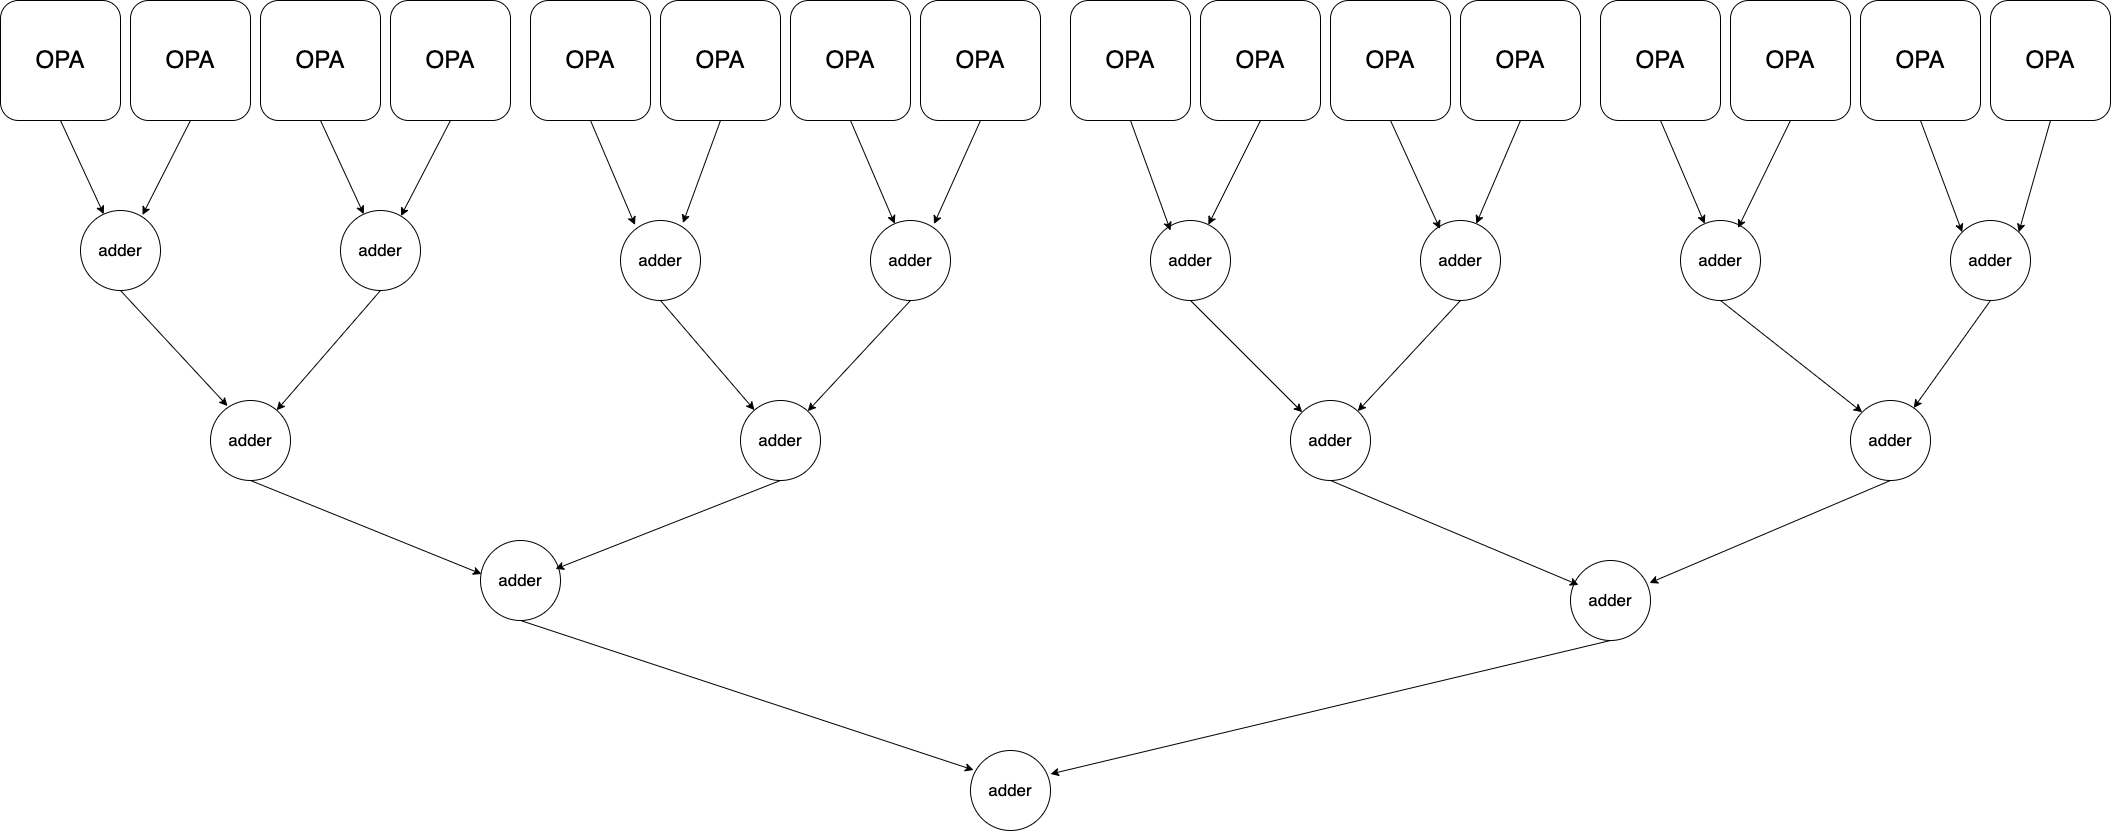

The diagram above was exported from draw.io. Its source (the exported page's mxGraphModel, read from the mxfile embedded in the PNG):
<mxGraphModel dx="3326" dy="1187" grid="1" gridSize="10" guides="1" tooltips="1" connect="1" arrows="1" fold="1" page="1" pageScale="1" pageWidth="1600" pageHeight="900" math="0" shadow="0">
  <root>
    <mxCell id="0" />
    <mxCell id="1" parent="0" />
    <mxCell id="2" value="&lt;font style=&quot;font-size: 24px;&quot;&gt;OPA&lt;/font&gt;" style="rounded=1;whiteSpace=wrap;html=1;" vertex="1" parent="1">
      <mxGeometry x="40" y="170" width="120" height="120" as="geometry" />
    </mxCell>
    <mxCell id="10" value="&lt;font style=&quot;font-size: 24px;&quot;&gt;OPA&lt;/font&gt;" style="rounded=1;whiteSpace=wrap;html=1;" vertex="1" parent="1">
      <mxGeometry x="170" y="170" width="120" height="120" as="geometry" />
    </mxCell>
    <mxCell id="79" style="edgeStyle=none;html=1;exitX=0.5;exitY=1;exitDx=0;exitDy=0;" edge="1" parent="1" source="11" target="46">
      <mxGeometry relative="1" as="geometry" />
    </mxCell>
    <mxCell id="11" value="&lt;font style=&quot;font-size: 24px;&quot;&gt;OPA&lt;/font&gt;" style="rounded=1;whiteSpace=wrap;html=1;" vertex="1" parent="1">
      <mxGeometry x="300" y="170" width="120" height="120" as="geometry" />
    </mxCell>
    <mxCell id="12" value="&lt;font style=&quot;font-size: 24px;&quot;&gt;OPA&lt;/font&gt;" style="rounded=1;whiteSpace=wrap;html=1;" vertex="1" parent="1">
      <mxGeometry x="430" y="170" width="120" height="120" as="geometry" />
    </mxCell>
    <mxCell id="58" style="edgeStyle=none;html=1;exitX=0.5;exitY=1;exitDx=0;exitDy=0;" edge="1" parent="1" source="13" target="43">
      <mxGeometry relative="1" as="geometry" />
    </mxCell>
    <mxCell id="13" value="&lt;font style=&quot;font-size: 24px;&quot;&gt;OPA&lt;/font&gt;" style="rounded=1;whiteSpace=wrap;html=1;" vertex="1" parent="1">
      <mxGeometry x="-490" y="170" width="120" height="120" as="geometry" />
    </mxCell>
    <mxCell id="14" value="&lt;font style=&quot;font-size: 24px;&quot;&gt;OPA&lt;/font&gt;" style="rounded=1;whiteSpace=wrap;html=1;" vertex="1" parent="1">
      <mxGeometry x="-360" y="170" width="120" height="120" as="geometry" />
    </mxCell>
    <mxCell id="75" style="edgeStyle=none;html=1;exitX=0.5;exitY=1;exitDx=0;exitDy=0;" edge="1" parent="1" source="15" target="44">
      <mxGeometry relative="1" as="geometry" />
    </mxCell>
    <mxCell id="15" value="&lt;font style=&quot;font-size: 24px;&quot;&gt;OPA&lt;/font&gt;" style="rounded=1;whiteSpace=wrap;html=1;" vertex="1" parent="1">
      <mxGeometry x="-230" y="170" width="120" height="120" as="geometry" />
    </mxCell>
    <mxCell id="16" value="&lt;font style=&quot;font-size: 24px;&quot;&gt;OPA&lt;/font&gt;" style="rounded=1;whiteSpace=wrap;html=1;" vertex="1" parent="1">
      <mxGeometry x="-100" y="170" width="120" height="120" as="geometry" />
    </mxCell>
    <mxCell id="17" value="&lt;font style=&quot;font-size: 24px;&quot;&gt;OPA&lt;/font&gt;" style="rounded=1;whiteSpace=wrap;html=1;" vertex="1" parent="1">
      <mxGeometry x="580" y="170" width="120" height="120" as="geometry" />
    </mxCell>
    <mxCell id="82" style="edgeStyle=none;html=1;exitX=0.5;exitY=1;exitDx=0;exitDy=0;" edge="1" parent="1" source="18" target="47">
      <mxGeometry relative="1" as="geometry" />
    </mxCell>
    <mxCell id="18" value="&lt;font style=&quot;font-size: 24px;&quot;&gt;OPA&lt;/font&gt;" style="rounded=1;whiteSpace=wrap;html=1;" vertex="1" parent="1">
      <mxGeometry x="710" y="170" width="120" height="120" as="geometry" />
    </mxCell>
    <mxCell id="19" value="&lt;font style=&quot;font-size: 24px;&quot;&gt;OPA&lt;/font&gt;" style="rounded=1;whiteSpace=wrap;html=1;" vertex="1" parent="1">
      <mxGeometry x="840" y="170" width="120" height="120" as="geometry" />
    </mxCell>
    <mxCell id="84" style="edgeStyle=none;html=1;exitX=0.5;exitY=1;exitDx=0;exitDy=0;" edge="1" parent="1" source="20" target="48">
      <mxGeometry relative="1" as="geometry" />
    </mxCell>
    <mxCell id="20" value="&lt;font style=&quot;font-size: 24px;&quot;&gt;OPA&lt;/font&gt;" style="rounded=1;whiteSpace=wrap;html=1;" vertex="1" parent="1">
      <mxGeometry x="970" y="170" width="120" height="120" as="geometry" />
    </mxCell>
    <mxCell id="85" style="edgeStyle=none;html=1;exitX=0.5;exitY=1;exitDx=0;exitDy=0;" edge="1" parent="1" source="21" target="49">
      <mxGeometry relative="1" as="geometry" />
    </mxCell>
    <mxCell id="21" value="&lt;font style=&quot;font-size: 24px;&quot;&gt;OPA&lt;/font&gt;" style="rounded=1;whiteSpace=wrap;html=1;" vertex="1" parent="1">
      <mxGeometry x="1110" y="170" width="120" height="120" as="geometry" />
    </mxCell>
    <mxCell id="22" value="&lt;font style=&quot;font-size: 24px;&quot;&gt;OPA&lt;/font&gt;" style="rounded=1;whiteSpace=wrap;html=1;" vertex="1" parent="1">
      <mxGeometry x="1240" y="170" width="120" height="120" as="geometry" />
    </mxCell>
    <mxCell id="87" style="edgeStyle=none;html=1;exitX=0.5;exitY=1;exitDx=0;exitDy=0;entryX=0;entryY=0;entryDx=0;entryDy=0;" edge="1" parent="1" source="23" target="50">
      <mxGeometry relative="1" as="geometry" />
    </mxCell>
    <mxCell id="23" value="&lt;font style=&quot;font-size: 24px;&quot;&gt;OPA&lt;/font&gt;" style="rounded=1;whiteSpace=wrap;html=1;" vertex="1" parent="1">
      <mxGeometry x="1370" y="170" width="120" height="120" as="geometry" />
    </mxCell>
    <mxCell id="24" value="&lt;font style=&quot;font-size: 24px;&quot;&gt;OPA&lt;/font&gt;" style="rounded=1;whiteSpace=wrap;html=1;" vertex="1" parent="1">
      <mxGeometry x="1500" y="170" width="120" height="120" as="geometry" />
    </mxCell>
    <mxCell id="43" value="&lt;font style=&quot;font-size: 17px;&quot;&gt;adder&lt;/font&gt;" style="ellipse;whiteSpace=wrap;html=1;aspect=fixed;" vertex="1" parent="1">
      <mxGeometry x="-410" y="380" width="80" height="80" as="geometry" />
    </mxCell>
    <mxCell id="61" style="edgeStyle=none;html=1;exitX=0.5;exitY=1;exitDx=0;exitDy=0;" edge="1" parent="1" source="44" target="54">
      <mxGeometry relative="1" as="geometry" />
    </mxCell>
    <mxCell id="44" value="&lt;font style=&quot;font-size: 17px;&quot;&gt;adder&lt;/font&gt;" style="ellipse;whiteSpace=wrap;html=1;aspect=fixed;" vertex="1" parent="1">
      <mxGeometry x="-150" y="380" width="80" height="80" as="geometry" />
    </mxCell>
    <mxCell id="64" style="edgeStyle=none;html=1;exitX=0.5;exitY=1;exitDx=0;exitDy=0;" edge="1" parent="1" source="45" target="53">
      <mxGeometry relative="1" as="geometry" />
    </mxCell>
    <mxCell id="45" value="&lt;font style=&quot;font-size: 17px;&quot;&gt;adder&lt;/font&gt;" style="ellipse;whiteSpace=wrap;html=1;aspect=fixed;" vertex="1" parent="1">
      <mxGeometry x="130" y="390" width="80" height="80" as="geometry" />
    </mxCell>
    <mxCell id="65" style="edgeStyle=none;html=1;exitX=0.5;exitY=1;exitDx=0;exitDy=0;" edge="1" parent="1" source="46" target="53">
      <mxGeometry relative="1" as="geometry" />
    </mxCell>
    <mxCell id="46" value="&lt;font style=&quot;font-size: 17px;&quot;&gt;adder&lt;/font&gt;" style="ellipse;whiteSpace=wrap;html=1;aspect=fixed;" vertex="1" parent="1">
      <mxGeometry x="380" y="390" width="80" height="80" as="geometry" />
    </mxCell>
    <mxCell id="70" style="edgeStyle=none;html=1;exitX=0.5;exitY=1;exitDx=0;exitDy=0;entryX=0;entryY=0;entryDx=0;entryDy=0;" edge="1" parent="1" source="47" target="52">
      <mxGeometry relative="1" as="geometry" />
    </mxCell>
    <mxCell id="47" value="&lt;font style=&quot;font-size: 17px;&quot;&gt;adder&lt;/font&gt;" style="ellipse;whiteSpace=wrap;html=1;aspect=fixed;" vertex="1" parent="1">
      <mxGeometry x="660" y="390" width="80" height="80" as="geometry" />
    </mxCell>
    <mxCell id="71" style="edgeStyle=none;html=1;exitX=0.5;exitY=1;exitDx=0;exitDy=0;" edge="1" parent="1" source="48" target="52">
      <mxGeometry relative="1" as="geometry" />
    </mxCell>
    <mxCell id="48" value="&lt;font style=&quot;font-size: 17px;&quot;&gt;adder&lt;/font&gt;" style="ellipse;whiteSpace=wrap;html=1;aspect=fixed;" vertex="1" parent="1">
      <mxGeometry x="930" y="390" width="80" height="80" as="geometry" />
    </mxCell>
    <mxCell id="72" style="edgeStyle=none;html=1;exitX=0.5;exitY=1;exitDx=0;exitDy=0;entryX=0;entryY=0;entryDx=0;entryDy=0;" edge="1" parent="1" source="49" target="51">
      <mxGeometry relative="1" as="geometry" />
    </mxCell>
    <mxCell id="49" value="&lt;font style=&quot;font-size: 17px;&quot;&gt;adder&lt;/font&gt;" style="ellipse;whiteSpace=wrap;html=1;aspect=fixed;" vertex="1" parent="1">
      <mxGeometry x="1190" y="390" width="80" height="80" as="geometry" />
    </mxCell>
    <mxCell id="74" style="edgeStyle=none;html=1;exitX=0.5;exitY=1;exitDx=0;exitDy=0;" edge="1" parent="1" source="50" target="51">
      <mxGeometry relative="1" as="geometry" />
    </mxCell>
    <mxCell id="50" value="&lt;font style=&quot;font-size: 17px;&quot;&gt;adder&lt;/font&gt;" style="ellipse;whiteSpace=wrap;html=1;aspect=fixed;" vertex="1" parent="1">
      <mxGeometry x="1460" y="390" width="80" height="80" as="geometry" />
    </mxCell>
    <mxCell id="51" value="&lt;font style=&quot;font-size: 17px;&quot;&gt;adder&lt;/font&gt;" style="ellipse;whiteSpace=wrap;html=1;aspect=fixed;" vertex="1" parent="1">
      <mxGeometry x="1360" y="570" width="80" height="80" as="geometry" />
    </mxCell>
    <mxCell id="52" value="&lt;font style=&quot;font-size: 17px;&quot;&gt;adder&lt;/font&gt;" style="ellipse;whiteSpace=wrap;html=1;aspect=fixed;" vertex="1" parent="1">
      <mxGeometry x="800" y="570" width="80" height="80" as="geometry" />
    </mxCell>
    <mxCell id="53" value="&lt;font style=&quot;font-size: 17px;&quot;&gt;adder&lt;/font&gt;" style="ellipse;whiteSpace=wrap;html=1;aspect=fixed;" vertex="1" parent="1">
      <mxGeometry x="250" y="570" width="80" height="80" as="geometry" />
    </mxCell>
    <mxCell id="54" value="&lt;font style=&quot;font-size: 17px;&quot;&gt;adder&lt;/font&gt;" style="ellipse;whiteSpace=wrap;html=1;aspect=fixed;" vertex="1" parent="1">
      <mxGeometry x="-280" y="570" width="80" height="80" as="geometry" />
    </mxCell>
    <mxCell id="55" value="&lt;font style=&quot;font-size: 17px;&quot;&gt;adder&lt;/font&gt;" style="ellipse;whiteSpace=wrap;html=1;aspect=fixed;" vertex="1" parent="1">
      <mxGeometry x="-10" y="710" width="80" height="80" as="geometry" />
    </mxCell>
    <mxCell id="56" value="&lt;font style=&quot;font-size: 17px;&quot;&gt;adder&lt;/font&gt;" style="ellipse;whiteSpace=wrap;html=1;aspect=fixed;" vertex="1" parent="1">
      <mxGeometry x="1080" y="730" width="80" height="80" as="geometry" />
    </mxCell>
    <mxCell id="57" value="&lt;font style=&quot;font-size: 17px;&quot;&gt;adder&lt;/font&gt;" style="ellipse;whiteSpace=wrap;html=1;aspect=fixed;" vertex="1" parent="1">
      <mxGeometry x="480" y="920" width="80" height="80" as="geometry" />
    </mxCell>
    <mxCell id="59" style="edgeStyle=none;html=1;exitX=0.5;exitY=1;exitDx=0;exitDy=0;entryX=0.775;entryY=0.056;entryDx=0;entryDy=0;entryPerimeter=0;" edge="1" parent="1" source="14" target="43">
      <mxGeometry relative="1" as="geometry" />
    </mxCell>
    <mxCell id="60" style="edgeStyle=none;html=1;exitX=0.5;exitY=1;exitDx=0;exitDy=0;entryX=0.213;entryY=0.069;entryDx=0;entryDy=0;entryPerimeter=0;" edge="1" parent="1" source="43" target="54">
      <mxGeometry relative="1" as="geometry" />
    </mxCell>
    <mxCell id="62" style="edgeStyle=none;html=1;exitX=0.5;exitY=1;exitDx=0;exitDy=0;entryX=0.013;entryY=0.419;entryDx=0;entryDy=0;entryPerimeter=0;" edge="1" parent="1" source="54" target="55">
      <mxGeometry relative="1" as="geometry" />
    </mxCell>
    <mxCell id="63" style="edgeStyle=none;html=1;exitX=0.5;exitY=1;exitDx=0;exitDy=0;entryX=0.938;entryY=0.356;entryDx=0;entryDy=0;entryPerimeter=0;" edge="1" parent="1" source="53" target="55">
      <mxGeometry relative="1" as="geometry" />
    </mxCell>
    <mxCell id="66" style="edgeStyle=none;html=1;exitX=0.5;exitY=1;exitDx=0;exitDy=0;entryX=0.038;entryY=0.244;entryDx=0;entryDy=0;entryPerimeter=0;" edge="1" parent="1" source="55" target="57">
      <mxGeometry relative="1" as="geometry" />
    </mxCell>
    <mxCell id="67" style="edgeStyle=none;html=1;exitX=0.5;exitY=1;exitDx=0;exitDy=0;entryX=1;entryY=0.294;entryDx=0;entryDy=0;entryPerimeter=0;" edge="1" parent="1" source="56" target="57">
      <mxGeometry relative="1" as="geometry" />
    </mxCell>
    <mxCell id="68" style="edgeStyle=none;html=1;exitX=0.5;exitY=1;exitDx=0;exitDy=0;entryX=0.1;entryY=0.306;entryDx=0;entryDy=0;entryPerimeter=0;" edge="1" parent="1" source="52" target="56">
      <mxGeometry relative="1" as="geometry" />
    </mxCell>
    <mxCell id="69" style="edgeStyle=none;html=1;exitX=0.5;exitY=1;exitDx=0;exitDy=0;entryX=0.988;entryY=0.281;entryDx=0;entryDy=0;entryPerimeter=0;" edge="1" parent="1" source="51" target="56">
      <mxGeometry relative="1" as="geometry" />
    </mxCell>
    <mxCell id="76" style="edgeStyle=none;html=1;exitX=0.5;exitY=1;exitDx=0;exitDy=0;entryX=0.756;entryY=0.069;entryDx=0;entryDy=0;entryPerimeter=0;" edge="1" parent="1" source="16" target="44">
      <mxGeometry relative="1" as="geometry" />
    </mxCell>
    <mxCell id="77" style="edgeStyle=none;html=1;exitX=0.5;exitY=1;exitDx=0;exitDy=0;entryX=0.181;entryY=0.056;entryDx=0;entryDy=0;entryPerimeter=0;" edge="1" parent="1" source="2" target="45">
      <mxGeometry relative="1" as="geometry" />
    </mxCell>
    <mxCell id="78" style="edgeStyle=none;html=1;exitX=0.5;exitY=1;exitDx=0;exitDy=0;entryX=0.781;entryY=0.031;entryDx=0;entryDy=0;entryPerimeter=0;" edge="1" parent="1" source="10" target="45">
      <mxGeometry relative="1" as="geometry" />
    </mxCell>
    <mxCell id="80" style="edgeStyle=none;html=1;exitX=0.5;exitY=1;exitDx=0;exitDy=0;entryX=0.794;entryY=0.044;entryDx=0;entryDy=0;entryPerimeter=0;" edge="1" parent="1" source="12" target="46">
      <mxGeometry relative="1" as="geometry" />
    </mxCell>
    <mxCell id="81" style="edgeStyle=none;html=1;exitX=0.5;exitY=1;exitDx=0;exitDy=0;entryX=0.25;entryY=0.125;entryDx=0;entryDy=0;entryPerimeter=0;" edge="1" parent="1" source="17" target="47">
      <mxGeometry relative="1" as="geometry" />
    </mxCell>
    <mxCell id="83" style="edgeStyle=none;html=1;exitX=0.5;exitY=1;exitDx=0;exitDy=0;entryX=0.244;entryY=0.106;entryDx=0;entryDy=0;entryPerimeter=0;" edge="1" parent="1" source="19" target="48">
      <mxGeometry relative="1" as="geometry" />
    </mxCell>
    <mxCell id="86" style="edgeStyle=none;html=1;exitX=0.5;exitY=1;exitDx=0;exitDy=0;entryX=0.719;entryY=0.094;entryDx=0;entryDy=0;entryPerimeter=0;" edge="1" parent="1" source="22" target="49">
      <mxGeometry relative="1" as="geometry" />
    </mxCell>
    <mxCell id="88" style="edgeStyle=none;html=1;exitX=0.5;exitY=1;exitDx=0;exitDy=0;entryX=1;entryY=0;entryDx=0;entryDy=0;" edge="1" parent="1" source="24" target="50">
      <mxGeometry relative="1" as="geometry" />
    </mxCell>
  </root>
</mxGraphModel>